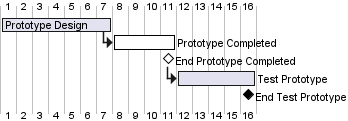

The diagram above was rendered by PlantUML. Its source (embedded in the PNG):
@startgantt
[Prototype Design] lasts 7 days
then [Prototype Completed] lasts 4 days
[End Prototype Completed] happens at [Prototype Completed]'s end
then [Test Prototype] lasts 5 days
[End Test Prototype] happens at [Test Prototype]'s end

[Prototype Completed] is deleted
[End Prototype Completed] is deleted
@endgantt